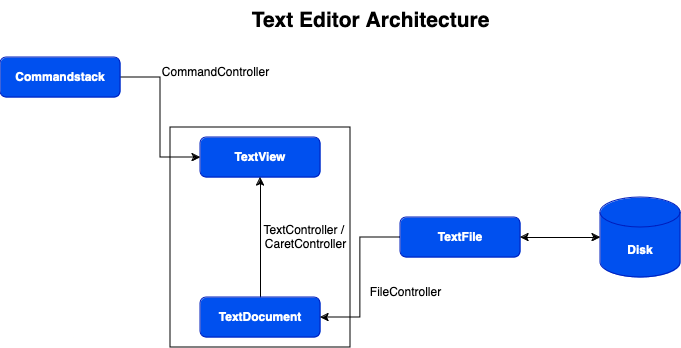

The diagram above was exported from draw.io. Its source (the exported page's mxGraphModel, read from the mxfile embedded in the PNG):
<mxGraphModel dx="538" dy="533" grid="1" gridSize="10" guides="1" tooltips="1" connect="1" arrows="1" fold="1" page="1" pageScale="1" pageWidth="850" pageHeight="1100" background="#FFFFFF" math="0" shadow="0">
  <root>
    <mxCell id="0" />
    <mxCell id="1" parent="0" />
    <mxCell id="t7E_HJz7qbPiY6w1_X_b-1" value="&lt;b&gt;TextView&lt;/b&gt;" style="rounded=1;whiteSpace=wrap;html=1;fillColor=#0050ef;fontColor=#ffffff;strokeColor=#001DBC;" vertex="1" parent="1">
      <mxGeometry x="240" y="160" width="120" height="40" as="geometry" />
    </mxCell>
    <mxCell id="t7E_HJz7qbPiY6w1_X_b-13" style="edgeStyle=orthogonalEdgeStyle;rounded=0;orthogonalLoop=1;jettySize=auto;html=1;entryX=0.5;entryY=1;entryDx=0;entryDy=0;" edge="1" parent="1" source="t7E_HJz7qbPiY6w1_X_b-2" target="t7E_HJz7qbPiY6w1_X_b-1">
      <mxGeometry relative="1" as="geometry" />
    </mxCell>
    <mxCell id="t7E_HJz7qbPiY6w1_X_b-2" value="&lt;b&gt;TextDocument&lt;/b&gt;" style="rounded=1;whiteSpace=wrap;html=1;fillColor=#0050ef;fontColor=#ffffff;strokeColor=#001DBC;" vertex="1" parent="1">
      <mxGeometry x="240" y="320" width="120" height="40" as="geometry" />
    </mxCell>
    <mxCell id="t7E_HJz7qbPiY6w1_X_b-4" value="&lt;div&gt;TextController /&amp;nbsp;&lt;/div&gt;&lt;div&gt;CaretController&lt;/div&gt;" style="text;html=1;align=center;verticalAlign=middle;resizable=0;points=[];autosize=1;strokeColor=none;fillColor=none;" vertex="1" parent="1">
      <mxGeometry x="290" y="240" width="110" height="40" as="geometry" />
    </mxCell>
    <mxCell id="t7E_HJz7qbPiY6w1_X_b-12" style="edgeStyle=orthogonalEdgeStyle;rounded=0;orthogonalLoop=1;jettySize=auto;html=1;entryX=1;entryY=0.5;entryDx=0;entryDy=0;" edge="1" parent="1" source="t7E_HJz7qbPiY6w1_X_b-5" target="t7E_HJz7qbPiY6w1_X_b-2">
      <mxGeometry relative="1" as="geometry" />
    </mxCell>
    <mxCell id="t7E_HJz7qbPiY6w1_X_b-5" value="&lt;b&gt;TextFile&lt;/b&gt;" style="rounded=1;whiteSpace=wrap;html=1;fillColor=#0050ef;fontColor=#ffffff;strokeColor=#001DBC;" vertex="1" parent="1">
      <mxGeometry x="440" y="240" width="120" height="40" as="geometry" />
    </mxCell>
    <mxCell id="t7E_HJz7qbPiY6w1_X_b-7" value="FileController" style="text;html=1;align=center;verticalAlign=middle;resizable=0;points=[];autosize=1;strokeColor=none;fillColor=none;" vertex="1" parent="1">
      <mxGeometry x="400" y="300" width="90" height="30" as="geometry" />
    </mxCell>
    <mxCell id="t7E_HJz7qbPiY6w1_X_b-14" style="edgeStyle=orthogonalEdgeStyle;rounded=0;orthogonalLoop=1;jettySize=auto;html=1;entryX=0;entryY=0.5;entryDx=0;entryDy=0;" edge="1" parent="1" source="t7E_HJz7qbPiY6w1_X_b-8" target="t7E_HJz7qbPiY6w1_X_b-1">
      <mxGeometry relative="1" as="geometry" />
    </mxCell>
    <mxCell id="t7E_HJz7qbPiY6w1_X_b-8" value="&lt;b&gt;Commandstack&lt;/b&gt;" style="rounded=1;whiteSpace=wrap;html=1;fillColor=#0050ef;fontColor=#ffffff;strokeColor=#001DBC;" vertex="1" parent="1">
      <mxGeometry x="40" y="80" width="120" height="40" as="geometry" />
    </mxCell>
    <mxCell id="t7E_HJz7qbPiY6w1_X_b-11" value="CommandController" style="text;html=1;align=center;verticalAlign=middle;resizable=0;points=[];autosize=1;strokeColor=none;fillColor=none;" vertex="1" parent="1">
      <mxGeometry x="190" y="80" width="130" height="30" as="geometry" />
    </mxCell>
    <mxCell id="t7E_HJz7qbPiY6w1_X_b-15" value="&lt;b&gt;Disk&lt;/b&gt;" style="shape=cylinder3;whiteSpace=wrap;html=1;boundedLbl=1;backgroundOutline=1;size=15;fillColor=#0050ef;fontColor=#ffffff;strokeColor=#001DBC;" vertex="1" parent="1">
      <mxGeometry x="640" y="220" width="80" height="80" as="geometry" />
    </mxCell>
    <mxCell id="t7E_HJz7qbPiY6w1_X_b-17" value="" style="endArrow=classic;startArrow=classic;html=1;rounded=0;entryX=0;entryY=0.5;entryDx=0;entryDy=0;entryPerimeter=0;exitX=1;exitY=0.5;exitDx=0;exitDy=0;" edge="1" parent="1" source="t7E_HJz7qbPiY6w1_X_b-5" target="t7E_HJz7qbPiY6w1_X_b-15">
      <mxGeometry width="50" height="50" relative="1" as="geometry">
        <mxPoint x="550" y="370" as="sourcePoint" />
        <mxPoint x="600" y="320" as="targetPoint" />
      </mxGeometry>
    </mxCell>
    <mxCell id="t7E_HJz7qbPiY6w1_X_b-18" value="&lt;b&gt;&lt;font style=&quot;font-size: 21px;&quot;&gt;Text Editor Architecture&lt;/font&gt;&lt;/b&gt;" style="text;html=1;align=center;verticalAlign=middle;resizable=0;points=[];autosize=1;strokeColor=none;fillColor=none;" vertex="1" parent="1">
      <mxGeometry x="280" y="23" width="260" height="40" as="geometry" />
    </mxCell>
    <mxCell id="t7E_HJz7qbPiY6w1_X_b-19" value="" style="rounded=0;whiteSpace=wrap;html=1;direction=south;fillColor=none;" vertex="1" parent="1">
      <mxGeometry x="210" y="150" width="180" height="220" as="geometry" />
    </mxCell>
  </root>
</mxGraphModel>